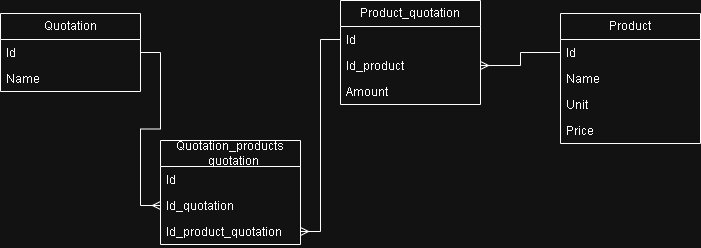

The diagram above was exported from draw.io. Its source (the exported page's mxGraphModel, read from the mxfile embedded in the PNG):
<mxGraphModel dx="794" dy="548" grid="1" gridSize="10" guides="1" tooltips="1" connect="1" arrows="1" fold="1" page="1" pageScale="1" pageWidth="827" pageHeight="1169" math="0" shadow="0">
  <root>
    <mxCell id="WIyWlLk6GJQsqaUBKTNV-0" />
    <mxCell id="WIyWlLk6GJQsqaUBKTNV-1" parent="WIyWlLk6GJQsqaUBKTNV-0" />
    <mxCell id="gkHXLJIZR540z0pIsOXe-7" value="Quotation" style="swimlane;fontStyle=0;childLayout=stackLayout;horizontal=1;startSize=26;fillColor=none;horizontalStack=0;resizeParent=1;resizeParentMax=0;resizeLast=0;collapsible=1;marginBottom=0;whiteSpace=wrap;html=1;" parent="WIyWlLk6GJQsqaUBKTNV-1" vertex="1">
      <mxGeometry x="60" y="273" width="140" height="78" as="geometry" />
    </mxCell>
    <mxCell id="gkHXLJIZR540z0pIsOXe-8" value="Id" style="text;strokeColor=none;fillColor=none;align=left;verticalAlign=top;spacingLeft=4;spacingRight=4;overflow=hidden;rotatable=0;points=[[0,0.5],[1,0.5]];portConstraint=eastwest;whiteSpace=wrap;html=1;" parent="gkHXLJIZR540z0pIsOXe-7" vertex="1">
      <mxGeometry y="26" width="140" height="26" as="geometry" />
    </mxCell>
    <mxCell id="gkHXLJIZR540z0pIsOXe-9" value="Name" style="text;strokeColor=none;fillColor=none;align=left;verticalAlign=top;spacingLeft=4;spacingRight=4;overflow=hidden;rotatable=0;points=[[0,0.5],[1,0.5]];portConstraint=eastwest;whiteSpace=wrap;html=1;" parent="gkHXLJIZR540z0pIsOXe-7" vertex="1">
      <mxGeometry y="52" width="140" height="26" as="geometry" />
    </mxCell>
    <mxCell id="gkHXLJIZR540z0pIsOXe-11" value="Product" style="swimlane;fontStyle=0;childLayout=stackLayout;horizontal=1;startSize=26;fillColor=none;horizontalStack=0;resizeParent=1;resizeParentMax=0;resizeLast=0;collapsible=1;marginBottom=0;whiteSpace=wrap;html=1;" parent="WIyWlLk6GJQsqaUBKTNV-1" vertex="1">
      <mxGeometry x="620" y="273" width="140" height="130" as="geometry" />
    </mxCell>
    <mxCell id="gkHXLJIZR540z0pIsOXe-12" value="Id" style="text;strokeColor=none;fillColor=none;align=left;verticalAlign=top;spacingLeft=4;spacingRight=4;overflow=hidden;rotatable=0;points=[[0,0.5],[1,0.5]];portConstraint=eastwest;whiteSpace=wrap;html=1;" parent="gkHXLJIZR540z0pIsOXe-11" vertex="1">
      <mxGeometry y="26" width="140" height="26" as="geometry" />
    </mxCell>
    <mxCell id="gkHXLJIZR540z0pIsOXe-13" value="Name" style="text;strokeColor=none;fillColor=none;align=left;verticalAlign=top;spacingLeft=4;spacingRight=4;overflow=hidden;rotatable=0;points=[[0,0.5],[1,0.5]];portConstraint=eastwest;whiteSpace=wrap;html=1;" parent="gkHXLJIZR540z0pIsOXe-11" vertex="1">
      <mxGeometry y="52" width="140" height="26" as="geometry" />
    </mxCell>
    <mxCell id="gkHXLJIZR540z0pIsOXe-14" value="Unit" style="text;strokeColor=none;fillColor=none;align=left;verticalAlign=top;spacingLeft=4;spacingRight=4;overflow=hidden;rotatable=0;points=[[0,0.5],[1,0.5]];portConstraint=eastwest;whiteSpace=wrap;html=1;" parent="gkHXLJIZR540z0pIsOXe-11" vertex="1">
      <mxGeometry y="78" width="140" height="26" as="geometry" />
    </mxCell>
    <mxCell id="gkHXLJIZR540z0pIsOXe-15" value="Price" style="text;strokeColor=none;fillColor=none;align=left;verticalAlign=top;spacingLeft=4;spacingRight=4;overflow=hidden;rotatable=0;points=[[0,0.5],[1,0.5]];portConstraint=eastwest;whiteSpace=wrap;html=1;" parent="gkHXLJIZR540z0pIsOXe-11" vertex="1">
      <mxGeometry y="104" width="140" height="26" as="geometry" />
    </mxCell>
    <mxCell id="gkHXLJIZR540z0pIsOXe-16" value="Quotation_products&lt;br&gt;_quotation" style="swimlane;fontStyle=0;childLayout=stackLayout;horizontal=1;startSize=26;fillColor=none;horizontalStack=0;resizeParent=1;resizeParentMax=0;resizeLast=0;collapsible=1;marginBottom=0;whiteSpace=wrap;html=1;" parent="WIyWlLk6GJQsqaUBKTNV-1" vertex="1">
      <mxGeometry x="220" y="400" width="140" height="104" as="geometry" />
    </mxCell>
    <mxCell id="gkHXLJIZR540z0pIsOXe-17" value="Id" style="text;strokeColor=none;fillColor=none;align=left;verticalAlign=top;spacingLeft=4;spacingRight=4;overflow=hidden;rotatable=0;points=[[0,0.5],[1,0.5]];portConstraint=eastwest;whiteSpace=wrap;html=1;" parent="gkHXLJIZR540z0pIsOXe-16" vertex="1">
      <mxGeometry y="26" width="140" height="26" as="geometry" />
    </mxCell>
    <mxCell id="gkHXLJIZR540z0pIsOXe-18" value="Id_quotation" style="text;strokeColor=none;fillColor=none;align=left;verticalAlign=top;spacingLeft=4;spacingRight=4;overflow=hidden;rotatable=0;points=[[0,0.5],[1,0.5]];portConstraint=eastwest;whiteSpace=wrap;html=1;" parent="gkHXLJIZR540z0pIsOXe-16" vertex="1">
      <mxGeometry y="52" width="140" height="26" as="geometry" />
    </mxCell>
    <mxCell id="gkHXLJIZR540z0pIsOXe-19" value="Id_product_quotation" style="text;strokeColor=none;fillColor=none;align=left;verticalAlign=top;spacingLeft=4;spacingRight=4;overflow=hidden;rotatable=0;points=[[0,0.5],[1,0.5]];portConstraint=eastwest;whiteSpace=wrap;html=1;" parent="gkHXLJIZR540z0pIsOXe-16" vertex="1">
      <mxGeometry y="78" width="140" height="26" as="geometry" />
    </mxCell>
    <mxCell id="gkHXLJIZR540z0pIsOXe-20" value="Product_quotation" style="swimlane;fontStyle=0;childLayout=stackLayout;horizontal=1;startSize=26;fillColor=none;horizontalStack=0;resizeParent=1;resizeParentMax=0;resizeLast=0;collapsible=1;marginBottom=0;whiteSpace=wrap;html=1;" parent="WIyWlLk6GJQsqaUBKTNV-1" vertex="1">
      <mxGeometry x="400" y="260" width="140" height="104" as="geometry" />
    </mxCell>
    <mxCell id="gkHXLJIZR540z0pIsOXe-21" value="Id" style="text;strokeColor=none;fillColor=none;align=left;verticalAlign=top;spacingLeft=4;spacingRight=4;overflow=hidden;rotatable=0;points=[[0,0.5],[1,0.5]];portConstraint=eastwest;whiteSpace=wrap;html=1;" parent="gkHXLJIZR540z0pIsOXe-20" vertex="1">
      <mxGeometry y="26" width="140" height="26" as="geometry" />
    </mxCell>
    <mxCell id="gkHXLJIZR540z0pIsOXe-23" value="Id_product" style="text;strokeColor=none;fillColor=none;align=left;verticalAlign=top;spacingLeft=4;spacingRight=4;overflow=hidden;rotatable=0;points=[[0,0.5],[1,0.5]];portConstraint=eastwest;whiteSpace=wrap;html=1;" parent="gkHXLJIZR540z0pIsOXe-20" vertex="1">
      <mxGeometry y="52" width="140" height="26" as="geometry" />
    </mxCell>
    <mxCell id="gkHXLJIZR540z0pIsOXe-24" value="Amount" style="text;strokeColor=none;fillColor=none;align=left;verticalAlign=top;spacingLeft=4;spacingRight=4;overflow=hidden;rotatable=0;points=[[0,0.5],[1,0.5]];portConstraint=eastwest;whiteSpace=wrap;html=1;" parent="gkHXLJIZR540z0pIsOXe-20" vertex="1">
      <mxGeometry y="78" width="140" height="26" as="geometry" />
    </mxCell>
    <mxCell id="gkHXLJIZR540z0pIsOXe-25" style="edgeStyle=orthogonalEdgeStyle;rounded=0;orthogonalLoop=1;jettySize=auto;html=1;exitX=1;exitY=0.5;exitDx=0;exitDy=0;entryX=0;entryY=0.5;entryDx=0;entryDy=0;endArrow=ERmany;endFill=0;" parent="WIyWlLk6GJQsqaUBKTNV-1" source="gkHXLJIZR540z0pIsOXe-8" target="gkHXLJIZR540z0pIsOXe-18" edge="1">
      <mxGeometry relative="1" as="geometry" />
    </mxCell>
    <mxCell id="gkHXLJIZR540z0pIsOXe-26" style="edgeStyle=orthogonalEdgeStyle;rounded=0;orthogonalLoop=1;jettySize=auto;html=1;exitX=0;exitY=0.5;exitDx=0;exitDy=0;entryX=1;entryY=0.5;entryDx=0;entryDy=0;endArrow=ERmany;endFill=0;" parent="WIyWlLk6GJQsqaUBKTNV-1" source="gkHXLJIZR540z0pIsOXe-21" target="gkHXLJIZR540z0pIsOXe-19" edge="1">
      <mxGeometry relative="1" as="geometry" />
    </mxCell>
    <mxCell id="gkHXLJIZR540z0pIsOXe-27" style="edgeStyle=orthogonalEdgeStyle;rounded=0;orthogonalLoop=1;jettySize=auto;html=1;entryX=1;entryY=0.5;entryDx=0;entryDy=0;endArrow=ERmany;endFill=0;" parent="WIyWlLk6GJQsqaUBKTNV-1" source="gkHXLJIZR540z0pIsOXe-12" target="gkHXLJIZR540z0pIsOXe-23" edge="1">
      <mxGeometry relative="1" as="geometry" />
    </mxCell>
  </root>
</mxGraphModel>